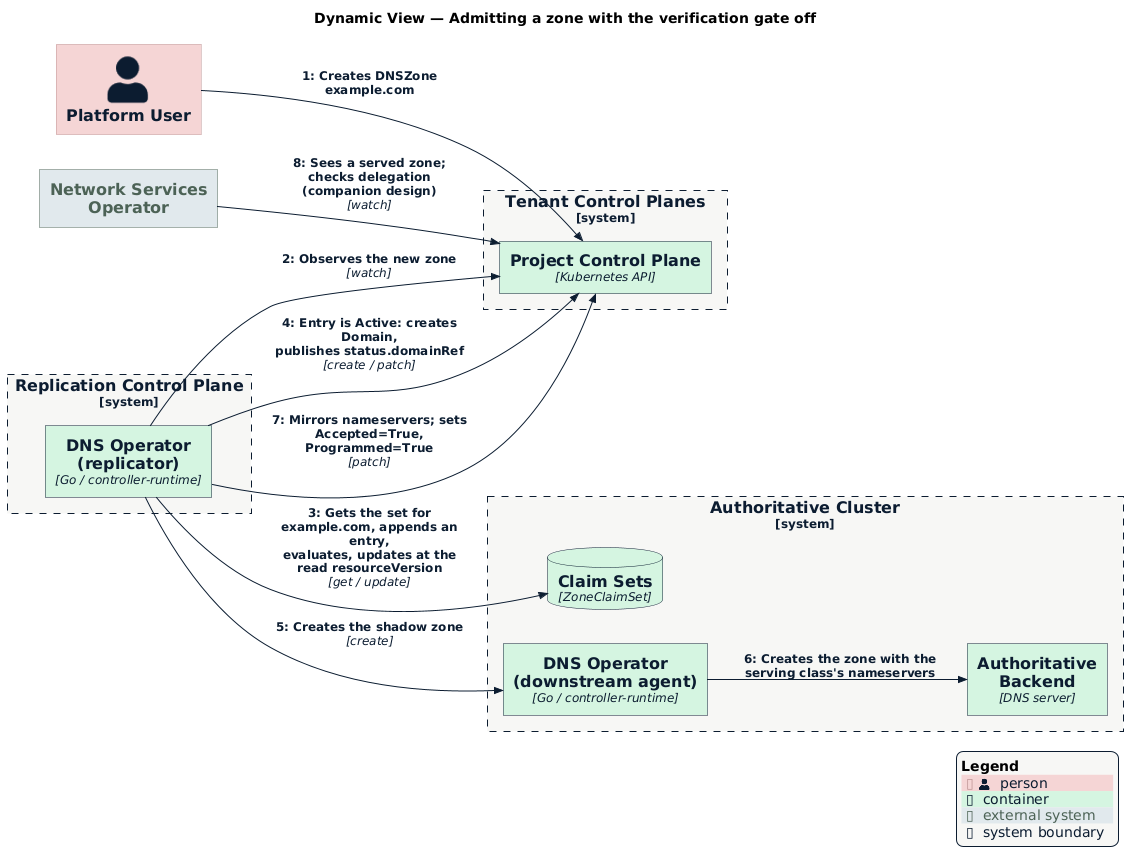

The diagram above was rendered by PlantUML. Its source (embedded in the PNG):
@startuml zone-admission
!$NEW_C4_STYLE = 1
!include https://raw.githubusercontent.com/plantuml-stdlib/C4-PlantUML/master/C4_Dynamic.puml
!include ../datum-theme.puml

LAYOUT_LEFT_RIGHT()

title Dynamic View — Admitting a zone with the verification gate off

Person(user, "Platform User")

System_Boundary(tenant, "Tenant Control Planes") {
    Container(cp, "Project Control Plane", "Kubernetes API")
}

System_Boundary(replication, "Replication Control Plane") {
    Container(replicator, "DNS Operator (replicator)", "Go / controller-runtime")
}

System_Boundary(authoritative, "Authoritative Cluster") {
    ContainerDb(claims, "Claim Sets", "ZoneClaimSet")
    Container(agent, "DNS Operator (downstream agent)", "Go / controller-runtime")
    Container(pdns, "Authoritative Backend", "DNS server")
}

System_Ext(nso, "Network Services Operator")

Rel(user, cp, "Creates DNSZone example.com")
Rel(replicator, cp, "Observes the new zone", "watch")
Rel(replicator, claims, "Gets the set for example.com, appends an entry,\nevaluates, updates at the read resourceVersion", "get / update")
Rel(replicator, cp, "Entry is Active: creates Domain,\npublishes status.domainRef", "create / patch")
Rel(replicator, agent, "Creates the shadow zone", "create")
Rel(agent, pdns, "Creates the zone with the\nserving class's nameservers")
Rel(replicator, cp, "Mirrors nameservers; sets\nAccepted=True, Programmed=True", "patch")
Rel(nso, cp, "Sees a served zone; checks delegation\n(companion design)", "watch")

SHOW_LEGEND()
@enduml